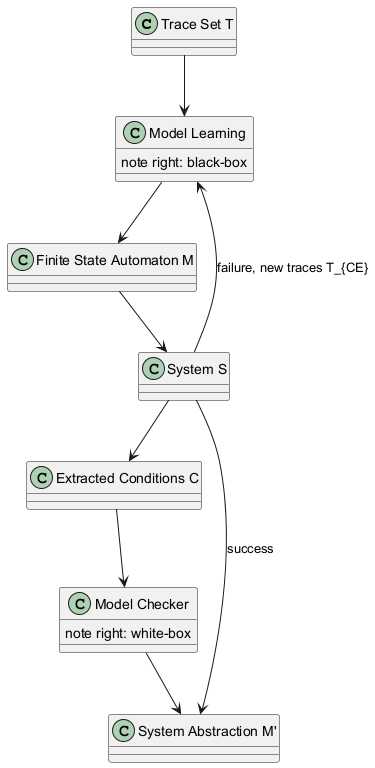

The diagram above was rendered by PlantUML. Its source (embedded in the PNG):
@startuml
class "Trace Set T" 
class "Model Learning" {
  note right: black-box
}
class "Finite State Automaton M"
class "System S" 
class "Extracted Conditions C"
class "Model Checker" {
  note right: white-box
}
class "System Abstraction M'"

"Trace Set T" --> "Model Learning"
"Model Learning" --> "Finite State Automaton M"
"Finite State Automaton M" --> "System S"
"System S" --> "System Abstraction M'" : success
"System S" --> "Model Learning" : failure, new traces T_{CE}
"System S" --> "Extracted Conditions C"
"Extracted Conditions C" --> "Model Checker"
"Model Checker" --> "System Abstraction M'"
@enduml